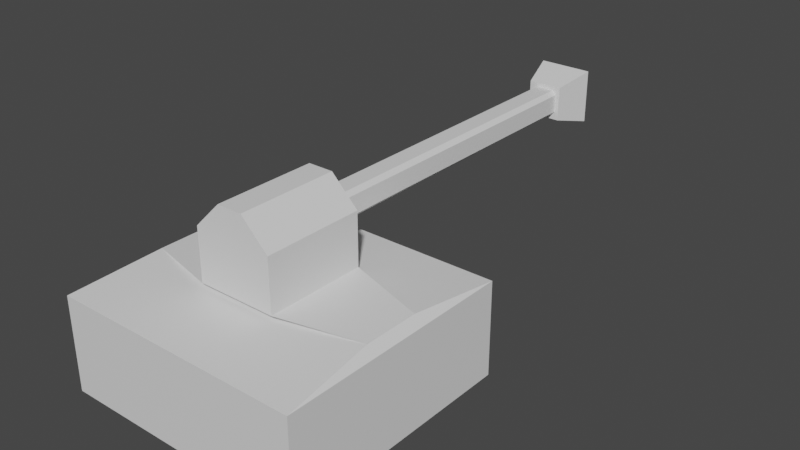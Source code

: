 # Source: Hammer.blend  (saved by Blender 3.6.11; exported with 4.5.12 LTS)
import bpy
from mathutils import Matrix  # noqa: F401  (used for matrix-valued properties, if any)

bpy.ops.wm.read_factory_settings(use_empty=True)
scene = bpy.context.scene
scene.name = 'Scene'

# ---- collections
col_collection = bpy.data.collections.new('Collection'); scene.collection.children.link(col_collection)

# ---- materials (node trees are filled in below, after node groups)
mat_material = bpy.data.materials.new('Material')
mat_material.alpha_threshold = 0.0
mat_material.use_transparent_shadow = False
mat_material.roughness = 0.5
mat_material.line_color = (0.0, 0.0, 0.0, 1.0)

# ---- material node trees
mat_material.use_nodes = True; mat_material.node_tree.nodes.clear()
_N = mat_material.node_tree.nodes; _L = mat_material.node_tree.links
n0 = _N.new('ShaderNodeOutputMaterial'); n0.name = 'Material Output'; n0.location = (300, 300)
n1 = _N.new('ShaderNodeBsdfPrincipled'); n1.name = 'Principled BSDF'; n1.location = (10, 300)
n1.distribution = 'GGX'
n1.subsurface_method = 'RANDOM_WALK_SKIN'
n1.inputs[3].default_value = 1.45
n1.inputs[27].default_value = (0.0, 0.0, 0.0, 1.0)
n1.inputs[28].default_value = 1.0
_L.new(n1.outputs[0], n0.inputs[0])
n0.is_active_output = True

# ---- world
world_world = bpy.data.worlds.new('World'); scene.world = world_world
world_world.use_nodes = True; world_world.node_tree.nodes.clear()
_N = world_world.node_tree.nodes; _L = world_world.node_tree.links
n0 = _N.new('ShaderNodeOutputWorld'); n0.name = 'World Output'; n0.location = (300, 300)
n1 = _N.new('ShaderNodeBackground'); n1.name = 'Background'; n1.location = (10, 300)
n1.inputs[0].default_value = (0.05088, 0.05088, 0.05088, 1.0)
_L.new(n1.outputs[0], n0.inputs[0])
n0.is_active_output = True
world_world.color = (0.05088, 0.05088, 0.05088)
world_world.use_sun_shadow = False
world_world.sun_shadow_jitter_overblur = 0.0

# ---- meshes
me_cube = bpy.data.meshes.new('Cube')
me_cube.from_pydata([(2.065, 1.02, 2.065), (2.065, 1.02, -2.065), (2.964, -1.062, -2.964), (-2.065, 1.02, 2.065), (-2.065, 1.02, -2.065), (-2.964, -1.062, -2.964), (-1.321, 0.853, -1.321), (1.321, 0.853, 1.321), (-1.321, 0.853, 1.321), (1.321, 0.853, -1.321), (-2.964, -0.6204, -2.964), (2.964, -0.6204, -2.964), (-9.428, -0.3118, -10.95), (-9.428, -1.371, -10.95), (9.428, -1.371, -10.95), (9.428, -0.3118, -10.95), (-9.428, -0.3118, -3.901), (-8.817, -0.7184, -3.268), (-8.817, -0.9643, -3.268), (-9.428, -1.371, -3.901), (9.428, -1.371, -3.901), (8.817, -0.9643, -3.268), (8.817, -0.7184, -3.268), (9.428, -0.3118, -3.901), (2.964, -1.062, 0.9481), (0.9481, -1.062, 2.964), (-0.9481, -1.062, 2.964), (-2.964, -1.062, 0.9481), (0.9481, -0.6204, 2.964), (2.964, -0.6204, 0.9481), (1.539, -0.6245, 1.539), (-2.964, -0.6204, 0.9481), (-0.9481, -0.6204, 2.964), (-1.539, -0.6245, 1.539), (-1.0, -0.6261, -0.686), (-0.686, -0.6261, -1.0), (-1.222, -0.6255, -1.222), (1.0, -0.6261, 0.686), (0.686, -0.6261, 1.0), (1.222, -0.6255, 1.222), (-0.686, -0.6261, 1.0), (-1.0, -0.6261, 0.686), (-1.222, -0.6255, 1.222), (0.686, -0.6261, -1.0), (1.0, -0.6261, -0.686), (1.222, -0.6255, -1.222), (-1.0, 0.8531, 0.686), (-0.686, 0.8531, 1.0), (-1.222, 0.853, 1.222), (1.0, 0.8531, -0.686), (0.686, 0.8531, -1.0), (1.222, 0.853, -1.222), (-0.686, 0.8531, -1.0), (-1.0, 0.8531, -0.686), (-1.222, 0.853, -1.222), (0.686, 0.8531, 1.0), (1.0, 0.8531, 0.686), (1.222, 0.853, 1.222)], [], [(5, 27, 31, 10), (28, 32, 26, 25), (6, 8, 3, 4), (10, 11, 22, 17), (2, 24, 25, 26, 27, 5), (4, 3, 0, 1), (1, 0, 7, 9), (4, 1, 9, 6), (9, 7, 57, 56, 49, 51), (0, 3, 8, 7), (39, 38, 40, 42, 33, 32, 28, 30), (55, 47, 40, 38), (49, 56, 37, 44), (45, 44, 37, 39, 30, 29, 11), (52, 50, 43, 35), (10, 31, 33, 42, 41, 34, 36), (7, 8, 48, 47, 55, 57), (54, 53, 46, 48, 8, 6), (6, 9, 51, 50, 52, 54), (36, 35, 43, 45, 11, 10), (12, 15, 14, 13), (11, 2, 21, 22), (5, 10, 17, 18), (23, 20, 14, 15), (20, 19, 13, 14), (2, 5, 18, 21), (19, 16, 12, 13), (19, 20, 21, 18), (23, 16, 17, 22), (20, 23, 22, 21), (16, 19, 18, 17), (16, 23, 15, 12), (28, 29, 30), (31, 32, 33), (28, 25, 24, 29), (26, 32, 31, 27), (11, 29, 24, 2), (34, 35, 36), (37, 38, 39), (40, 41, 42), (43, 44, 45), (46, 47, 48), (49, 50, 51), (52, 53, 54), (55, 56, 57), (52, 35, 34, 53), (55, 38, 37, 56), (40, 47, 46, 41), (43, 50, 49, 44), (34, 41, 46, 53)])
_uv = me_cube.uv_layers.new(name='UVMap')
_uv.uv.foreach_set('vector', [0.375, 0.0, 0.54, 0.0, 0.54, 0.04376, 0.375, 0.04376, 0.71, 0.7062, 0.79, 0.7062, 0.79, 0.75, 0.71, 0.75, 0.375, 0.2342, 0.625, 0.2342, 0.625, 0.25, 0.375, 0.25, 0.125, 0.7062, 0.375, 0.7062, 0.4232, 0.7062, 0.07681, 0.7062, 0.375, 0.75, 0.54, 0.75, 0.625, 0.835, 0.625, 0.915, 0.54, 1.0, 0.375, 1.0, 0.375, 0.25, 0.625, 0.25, 0.625, 0.5, 0.375, 0.5, 0.375, 0.5, 0.625, 0.5, 0.625, 0.5158, 0.375, 0.5158, 0.125, 0.5, 0.375, 0.5, 0.375, 0.5158, 0.125, 0.5158, 0.375, 0.5158, 0.625, 0.5158, 0.625, 0.5166, 0.5857, 0.5184, 0.4143, 0.5184, 0.375, 0.5166, 0.625, 0.5, 0.875, 0.5, 0.875, 0.5158, 0.625, 0.5158, 0.625, 0.7036, 0.6643, 0.7033, 0.8357, 0.7033, 0.875, 0.7036, 0.875, 0.7041, 0.79, 0.7062, 0.71, 0.7062, 0.625, 0.7041, 0.6643, 0.5184, 0.8357, 0.5184, 0.8357, 0.7033, 0.6643, 0.7033, 0.4143, 0.5184, 0.5857, 0.5184, 0.5857, 0.7033, 0.4143, 0.7033, 0.375, 0.7036, 0.4143, 0.7033, 0.5857, 0.7033, 0.625, 0.7036, 0.625, 0.7041, 0.54, 0.7062, 0.375, 0.7062, 0.1643, 0.5184, 0.3357, 0.5184, 0.3357, 0.7033, 0.1643, 0.7033, 0.375, 0.04376, 0.54, 0.04376, 0.625, 0.04592, 0.625, 0.0464, 0.5857, 0.04674, 0.4143, 0.04674, 0.375, 0.0464, 0.625, 0.5158, 0.875, 0.5158, 0.875, 0.5166, 0.8357, 0.5184, 0.6643, 0.5184, 0.625, 0.5166, 0.375, 0.2334, 0.4143, 0.2316, 0.5857, 0.2316, 0.625, 0.2334, 0.625, 0.2342, 0.375, 0.2342, 0.125, 0.5158, 0.375, 0.5158, 0.375, 0.5166, 0.3357, 0.5184, 0.1643, 0.5184, 0.125, 0.5166, 0.125, 0.7036, 0.1643, 0.7033, 0.3357, 0.7033, 0.375, 0.7036, 0.375, 0.7062, 0.125, 0.7062, 0.125, 0.7062, 0.375, 0.7062, 0.375, 0.75, 0.125, 0.75, 0.375, 0.7062, 0.375, 0.75, 0.375, 0.7334, 0.375, 0.7228, 0.375, 0.0, 0.375, 0.04376, 0.375, 0.0272, 0.375, 0.01656, 0.375, 0.7062, 0.375, 0.75, 0.375, 0.75, 0.375, 0.7062, 0.375, 0.75, 0.375, 1.0, 0.375, 1.0, 0.375, 0.75, 0.375, 0.75, 0.375, 1.0, 0.375, 1.048, 0.375, 0.7018, 0.375, 0.0, 0.375, 0.04376, 0.375, 0.04376, 0.375, 0.0, 0.375, 1.0, 0.375, 0.75, 0.375, 0.7018, 0.375, 1.048, 0.375, 0.7062, 0.125, 0.7062, 0.07681, 0.7062, 0.4232, 0.7062, 0.375, 0.75, 0.375, 0.7062, 0.375, 0.7228, 0.375, 0.7334, 0.375, 0.04376, 0.375, 0.0, 0.375, 0.01656, 0.375, 0.0272, 0.125, 0.7062, 0.375, 0.7062, 0.375, 0.7062, 0.125, 0.7062, 0.71, 0.7062, 0.625, 0.7062, 0.625, 0.7041, 0.54, 0.04376, 0.625, 0.04376, 0.5649, 0.04335, 0.71, 0.7062, 0.71, 0.75, 0.54, 0.75, 0.54, 0.7062, 0.625, 0.0, 0.625, 0.04376, 0.54, 0.04376, 0.54, 0.0, 0.375, 0.7062, 0.54, 0.7062, 0.54, 0.75, 0.375, 0.75, 0.125, 0.7033, 0.1643, 0.7033, 0.125, 0.7036, 0.5857, 0.7033, 0.625, 0.7033, 0.625, 0.7036, 0.625, 0.04674, 0.5857, 0.04674, 0.625, 0.0464, 0.3357, 0.7033, 0.375, 0.7033, 0.375, 0.7036, 0.5857, 0.2316, 0.625, 0.2316, 0.625, 0.2334, 0.4143, 0.5184, 0.375, 0.5184, 0.375, 0.5166, 0.1643, 0.5184, 0.125, 0.5184, 0.125, 0.5166, 0.6643, 0.5184, 0.625, 0.5184, 0.625, 0.5166, 0.1643, 0.5184, 0.1643, 0.7033, 0.125, 0.7033, 0.125, 0.5184, 0.6643, 0.5184, 0.6643, 0.7033, 0.5857, 0.7033, 0.5857, 0.5184, 0.625, 0.04674, 0.625, 0.2316, 0.5857, 0.2316, 0.5857, 0.04674, 0.3357, 0.7033, 0.3357, 0.5184, 0.4143, 0.5184, 0.4143, 0.7033, 0.4143, 0.04674, 0.5857, 0.04674, 0.5857, 0.2316, 0.4143, 0.2316])
me_cube.materials.append(mat_material)
me_cube.use_mirror_vertex_groups = False
me_cube.update()

# ---- objects
ob_cube = bpy.data.objects.new('Cube', me_cube)

# ---- transforms, parenting, visibility, modifiers, constraints
ob_cube.location = (0.0, -14.36, 0.0)
ob_cube.scale = (1.0, 17.02, 1.0)
ob_cube.lock_rotations_4d = False
ob_cube.empty_display_type = 'ARROWS'
ob_cube.lineart.crease_threshold = 0.0

# ---- collection membership
col_collection.objects.link(ob_cube)

# ---- scene / render settings (as saved in the file)
scene.frame_start = 1; scene.frame_end = 250; scene.frame_set(1)
scene.render.engine = 'BLENDER_EEVEE_NEXT'
scene.cycles.sampling_pattern = 'TABULATED_SOBOL'
scene.view_settings.view_transform = 'Filmic'
bpy.context.view_layer.update()

# ---- added for rendering (the .blend has no active camera and no usable light): camera, sun
cam_auto = bpy.data.cameras.new('AutoCamera')
cam_auto.lens = 50.0
cam_auto.sensor_width = 36.0
cam_auto.clip_end = 1000.0
ob_auto_camera = bpy.data.objects.new('AutoCamera', cam_auto)
scene.collection.objects.link(ob_auto_camera)
ob_auto_camera.location = (43.4509, -69.4803, 30.7684)
ob_auto_camera.rotation_euler = (1.09748, -7.21219e-08, 0.694738)
scene.camera = ob_auto_camera
light_auto_sun = bpy.data.lights.new('AutoSun', 'SUN')
light_auto_sun.energy = 3.0
light_auto_sun.angle = 0.0523599
ob_auto_sun = bpy.data.objects.new('AutoSun', light_auto_sun)
scene.collection.objects.link(ob_auto_sun)
ob_auto_sun.rotation_euler = (0.872665, 0.174533, 0.523599)
bpy.context.view_layer.update()
